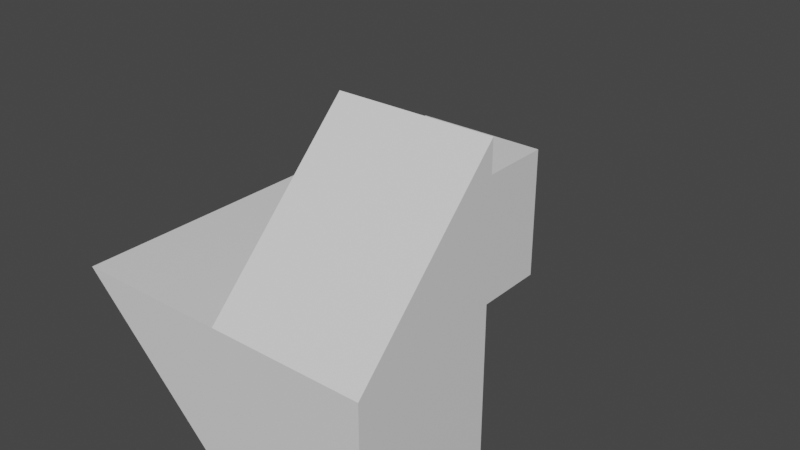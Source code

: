 # Source: Target2.blend  (saved by Blender 3.3.6; exported with 4.5.12 LTS)
import bpy
from mathutils import Matrix  # noqa: F401  (used for matrix-valued properties, if any)

bpy.ops.wm.read_factory_settings(use_empty=True)
scene = bpy.context.scene
scene.name = 'Scene'

# ---- collections
col_collection = bpy.data.collections.new('Collection'); scene.collection.children.link(col_collection)

# ---- materials (node trees are filled in below, after node groups)
mat_material = bpy.data.materials.new('Material')
mat_material.alpha_threshold = 0.0
mat_material.use_transparent_shadow = False
mat_material.roughness = 0.5
mat_material.line_color = (0.0, 0.0, 0.0, 1.0)

# ---- material node trees
mat_material.use_nodes = True; mat_material.node_tree.nodes.clear()
_N = mat_material.node_tree.nodes; _L = mat_material.node_tree.links
n0 = _N.new('ShaderNodeOutputMaterial'); n0.name = 'Material Output'; n0.location = (300, 300)
n1 = _N.new('ShaderNodeBsdfPrincipled'); n1.name = 'Principled BSDF'; n1.location = (10, 300)
n1.distribution = 'GGX'
n1.subsurface_method = 'RANDOM_WALK_SKIN'
n1.inputs[3].default_value = 1.45
n1.inputs[27].default_value = (0.0, 0.0, 0.0, 1.0)
n1.inputs[28].default_value = 1.0
_L.new(n1.outputs[0], n0.inputs[0])
n0.is_active_output = True

# ---- world
world_world = bpy.data.worlds.new('World'); scene.world = world_world
world_world.use_nodes = True; world_world.node_tree.nodes.clear()
_N = world_world.node_tree.nodes; _L = world_world.node_tree.links
n0 = _N.new('ShaderNodeOutputWorld'); n0.name = 'World Output'; n0.location = (300, 300)
n1 = _N.new('ShaderNodeBackground'); n1.name = 'Background'; n1.location = (10, 300)
n1.inputs[0].default_value = (0.05088, 0.05088, 0.05088, 1.0)
_L.new(n1.outputs[0], n0.inputs[0])
n0.is_active_output = True
world_world.color = (0.05088, 0.05088, 0.05088)
world_world.use_sun_shadow = False
world_world.sun_shadow_jitter_overblur = 0.0

# ---- meshes
me_cube = bpy.data.meshes.new('Cube')
me_cube.from_pydata([(1.0, -1.0, 5.0), (1.0, 1.0, 5.0), (1.0, -1.0, 7.0), (-1.0, -1.0, 7.0), (1.0, 1.0, 7.0), (-1.0, 1.0, 7.0), (1.0, -3.0, 5.0), (1.0, -3.0, 7.0), (-1.0, -3.0, 7.0), (1.0, -5.0, 5.0), (1.0, -5.0, 7.0), (-1.0, -5.0, 7.0), (3.0, -3.0, 7.0), (3.0, -3.0, 5.0), (3.0, -5.0, 7.0), (3.0, -5.0, 5.0), (1.0, -3.0, 9.0), (3.0, -3.0, 9.0), (-0.6589, -3.0, 7.0), (1.0, -1.0, 5.366), (1.0, -5.0, 5.366), (1.366, -5.0, 5.0), (1.0, 1.0, 5.309), (1.382, -3.0, 5.0), (-0.6834, -1.0, 7.0), (1.0, -3.0, 5.421), (-0.7081, 1.0, 7.0), (-0.637, -5.0, 7.0), (3.0, -4.602, 7.0), (3.0, -3.0, 8.55), (1.0, -5.0, 6.586), (1.0, -3.0, 8.551), (3.0, -5.0, 6.615), (1.0, -4.61, 7.0), (-0.6414, -4.599, 7.0), (-0.2038, -5.0, 6.568)], [], [(0, 1, 22, 19), (4, 26, 24, 2), (2, 24, 18, 7), (1, 5, 26, 22), (0, 19, 25, 6), (7, 18, 34, 33), (14, 28, 29, 17), (13, 12, 28, 32, 15), (10, 30, 32, 14), (9, 6, 23, 21), (6, 25, 23), (7, 33, 31), (12, 7, 31, 29), (21, 23, 13, 15), (19, 22, 4, 2), (27, 35, 30, 10), (23, 25, 7, 12, 13), (25, 19, 2, 7), (18, 24, 3, 8), (27, 34, 18, 8, 11), (21, 20, 9), (22, 26, 4), (24, 26, 5, 3), (29, 31, 16, 17), (32, 28, 14), (33, 34, 27, 10), (30, 35, 20), (32, 30, 20, 21, 15), (29, 28, 12), (31, 33, 10, 16), (11, 9, 20, 35, 27), (10, 14, 17, 16), (9, 11, 5, 1)])
_uv = me_cube.uv_layers.new(name='UVMap')
_uv.uv.foreach_set('vector', [0.625, 0.75, 0.625, 0.5, 0.625, 0.5, 0.625, 0.75, 0.625, 0.5, 0.8385, 0.5, 0.8354, 0.75, 0.625, 0.75, 0.625, 0.75, 0.8354, 0.75, 0.8324, 0.75, 0.625, 0.75, 0.625, 0.5, 0.625, 0.25, 0.625, 0.2865, 0.625, 0.5, 0.625, 0.75, 0.625, 0.75, 0.625, 0.75, 0.625, 0.75, 0.625, 0.75, 0.8324, 0.75, 0.8302, 0.75, 0.625, 0.75, 0.625, 0.75, 0.625, 0.75, 0.625, 0.75, 0.625, 0.75, 0.625, 0.75, 0.625, 0.75, 0.625, 0.75, 0.625, 0.75, 0.625, 0.75, 0.625, 0.75, 0.625, 0.75, 0.625, 0.75, 0.625, 0.75, 0.625, 0.75, 0.625, 0.75, 0.625, 0.75, 0.625, 0.75, 0.625, 0.75, 0.625, 0.75, 0.625, 0.75, 0.625, 0.75, 0.625, 0.75, 0.625, 0.75, 0.625, 0.75, 0.625, 0.75, 0.625, 0.75, 0.625, 0.75, 0.625, 0.75, 0.625, 0.75, 0.625, 0.75, 0.625, 0.75, 0.625, 0.75, 0.625, 0.5, 0.625, 0.5, 0.625, 0.75, 0.625, 0.9546, 0.625, 0.9005, 0.625, 0.75, 0.625, 0.75, 0.625, 0.75, 0.625, 0.75, 0.625, 0.75, 0.625, 0.75, 0.625, 0.75, 0.625, 0.75, 0.625, 0.75, 0.625, 0.75, 0.625, 0.75, 0.8324, 0.75, 0.8354, 0.75, 0.875, 0.75, 0.875, 0.75, 0.8296, 0.75, 0.8302, 0.75, 0.8324, 0.75, 0.875, 0.75, 0.875, 0.75, 0.625, 0.75, 0.625, 0.75, 0.625, 0.75, 0.625, 0.5, 0.625, 0.2865, 0.625, 0.5, 0.8354, 0.75, 0.8385, 0.5, 0.875, 0.5, 0.875, 0.75, 0.625, 0.75, 0.625, 0.75, 0.625, 0.75, 0.625, 0.75, 0.625, 0.75, 0.625, 0.75, 0.625, 0.75, 0.625, 0.75, 0.8302, 0.75, 0.8296, 0.75, 0.625, 0.75, 0.625, 0.75, 0.625, 0.9005, 0.625, 0.75, 0.625, 0.75, 0.625, 0.75, 0.625, 0.75, 0.625, 0.75, 0.625, 0.75, 0.625, 0.75, 0.625, 0.75, 0.625, 0.75, 0.625, 0.75, 0.625, 0.75, 0.625, 0.75, 0.625, 0.75, 0.625, 1.0, 0.625, 0.75, 0.625, 0.75, 0.625, 0.9005, 0.625, 0.9546, 0.625, 0.75, 0.625, 0.75, 0.625, 0.75, 0.625, 0.75, 0.625, 0.75, 0.625, 1.0, 0.625, 0.25, 0.625, 0.5])
me_cube.materials.append(mat_material)
me_cube.use_mirror_vertex_groups = False
me_cube.update()

# ---- objects
ob_cube = bpy.data.objects.new('Cube', me_cube)

# ---- transforms, parenting, visibility, modifiers, constraints
ob_cube.location = (0.0, 0.0, -5.08)
ob_cube.lock_rotations_4d = False
ob_cube.empty_display_type = 'ARROWS'
ob_cube.lineart.crease_threshold = 0.0

# ---- collection membership
col_collection.objects.link(ob_cube)

# ---- scene / render settings (as saved in the file)
scene.frame_start = 1; scene.frame_end = 250; scene.frame_set(1)
scene.render.engine = 'BLENDER_EEVEE_NEXT'
scene.cycles.sampling_pattern = 'TABULATED_SOBOL'
scene.cycles.use_light_tree = False
scene.view_settings.view_transform = 'Filmic'
bpy.context.view_layer.update()

# ---- added for rendering (the .blend has no active camera and no usable light): camera, sun
cam_auto = bpy.data.cameras.new('AutoCamera')
cam_auto.lens = 50.0
cam_auto.sensor_width = 36.0
cam_auto.clip_end = 1000.0
ob_auto_camera = bpy.data.objects.new('AutoCamera', cam_auto)
scene.collection.objects.link(ob_auto_camera)
ob_auto_camera.location = (8.6296, -11.1555, 8.02321)
ob_auto_camera.rotation_euler = (1.09748, -7.21219e-08, 0.694738)
scene.camera = ob_auto_camera
light_auto_sun = bpy.data.lights.new('AutoSun', 'SUN')
light_auto_sun.energy = 3.0
light_auto_sun.angle = 0.0523599
ob_auto_sun = bpy.data.objects.new('AutoSun', light_auto_sun)
scene.collection.objects.link(ob_auto_sun)
ob_auto_sun.rotation_euler = (0.872665, 0.174533, 0.523599)
bpy.context.view_layer.update()
